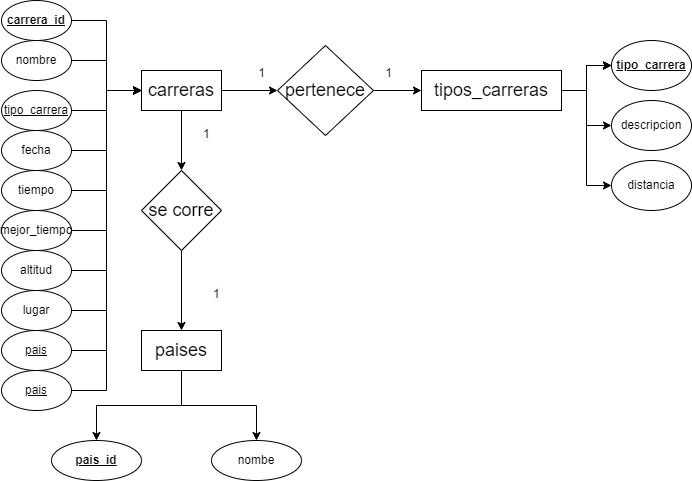

The diagram above was exported from draw.io. Its source (the exported page's mxGraphModel, read from the mxfile embedded in the PNG):
<mxGraphModel dx="794" dy="446" grid="1" gridSize="10" guides="1" tooltips="1" connect="1" arrows="1" fold="1" page="1" pageScale="1" pageWidth="827" pageHeight="1169" background="#FFFFFF" math="0" shadow="0">
  <root>
    <mxCell id="0" />
    <mxCell id="1" parent="0" />
    <mxCell id="awh_jBocMLvxY3TA2_ON-18" style="edgeStyle=orthogonalEdgeStyle;rounded=0;orthogonalLoop=1;jettySize=auto;html=1;exitX=0;exitY=0.5;exitDx=0;exitDy=0;entryX=1;entryY=0.5;entryDx=0;entryDy=0;endArrow=none;endFill=0;" parent="1" source="awh_jBocMLvxY3TA2_ON-1" target="awh_jBocMLvxY3TA2_ON-7" edge="1">
      <mxGeometry relative="1" as="geometry" />
    </mxCell>
    <mxCell id="awh_jBocMLvxY3TA2_ON-31" value="" style="edgeStyle=orthogonalEdgeStyle;rounded=0;orthogonalLoop=1;jettySize=auto;html=1;" parent="1" source="awh_jBocMLvxY3TA2_ON-1" target="awh_jBocMLvxY3TA2_ON-30" edge="1">
      <mxGeometry relative="1" as="geometry" />
    </mxCell>
    <mxCell id="awh_jBocMLvxY3TA2_ON-46" value="" style="edgeStyle=orthogonalEdgeStyle;rounded=0;orthogonalLoop=1;jettySize=auto;html=1;" parent="1" source="awh_jBocMLvxY3TA2_ON-1" target="awh_jBocMLvxY3TA2_ON-45" edge="1">
      <mxGeometry relative="1" as="geometry" />
    </mxCell>
    <mxCell id="awh_jBocMLvxY3TA2_ON-1" value="&lt;font style=&quot;font-size: 18px;&quot;&gt;carreras&lt;/font&gt;" style="rounded=0;whiteSpace=wrap;html=1;" parent="1" vertex="1">
      <mxGeometry x="230" y="70" width="80" height="40" as="geometry" />
    </mxCell>
    <mxCell id="awh_jBocMLvxY3TA2_ON-34" value="" style="edgeStyle=orthogonalEdgeStyle;rounded=0;orthogonalLoop=1;jettySize=auto;html=1;" parent="1" source="awh_jBocMLvxY3TA2_ON-4" target="awh_jBocMLvxY3TA2_ON-33" edge="1">
      <mxGeometry relative="1" as="geometry" />
    </mxCell>
    <mxCell id="awh_jBocMLvxY3TA2_ON-36" value="" style="edgeStyle=orthogonalEdgeStyle;rounded=0;orthogonalLoop=1;jettySize=auto;html=1;" parent="1" source="awh_jBocMLvxY3TA2_ON-4" target="awh_jBocMLvxY3TA2_ON-33" edge="1">
      <mxGeometry relative="1" as="geometry" />
    </mxCell>
    <mxCell id="awh_jBocMLvxY3TA2_ON-37" value="" style="edgeStyle=orthogonalEdgeStyle;rounded=0;orthogonalLoop=1;jettySize=auto;html=1;" parent="1" source="awh_jBocMLvxY3TA2_ON-4" target="awh_jBocMLvxY3TA2_ON-33" edge="1">
      <mxGeometry relative="1" as="geometry" />
    </mxCell>
    <mxCell id="awh_jBocMLvxY3TA2_ON-39" style="edgeStyle=orthogonalEdgeStyle;rounded=0;orthogonalLoop=1;jettySize=auto;html=1;exitX=1;exitY=0.5;exitDx=0;exitDy=0;entryX=0;entryY=0.5;entryDx=0;entryDy=0;" parent="1" source="awh_jBocMLvxY3TA2_ON-4" target="awh_jBocMLvxY3TA2_ON-38" edge="1">
      <mxGeometry relative="1" as="geometry" />
    </mxCell>
    <mxCell id="awh_jBocMLvxY3TA2_ON-41" style="edgeStyle=orthogonalEdgeStyle;rounded=0;orthogonalLoop=1;jettySize=auto;html=1;exitX=1;exitY=0.5;exitDx=0;exitDy=0;entryX=0;entryY=0.5;entryDx=0;entryDy=0;" parent="1" source="awh_jBocMLvxY3TA2_ON-4" target="awh_jBocMLvxY3TA2_ON-40" edge="1">
      <mxGeometry relative="1" as="geometry" />
    </mxCell>
    <mxCell id="awh_jBocMLvxY3TA2_ON-4" value="&lt;font style=&quot;font-size: 18px;&quot;&gt;tipos_carreras&lt;/font&gt;" style="rounded=0;whiteSpace=wrap;html=1;" parent="1" vertex="1">
      <mxGeometry x="510" y="70" width="140" height="40" as="geometry" />
    </mxCell>
    <mxCell id="awh_jBocMLvxY3TA2_ON-49" value="" style="edgeStyle=orthogonalEdgeStyle;rounded=0;orthogonalLoop=1;jettySize=auto;html=1;" parent="1" source="awh_jBocMLvxY3TA2_ON-5" target="awh_jBocMLvxY3TA2_ON-48" edge="1">
      <mxGeometry relative="1" as="geometry" />
    </mxCell>
    <mxCell id="awh_jBocMLvxY3TA2_ON-52" style="edgeStyle=orthogonalEdgeStyle;rounded=0;orthogonalLoop=1;jettySize=auto;html=1;exitX=0.5;exitY=1;exitDx=0;exitDy=0;" parent="1" source="awh_jBocMLvxY3TA2_ON-5" target="awh_jBocMLvxY3TA2_ON-51" edge="1">
      <mxGeometry relative="1" as="geometry" />
    </mxCell>
    <mxCell id="awh_jBocMLvxY3TA2_ON-5" value="&lt;span style=&quot;font-size: 18px;&quot;&gt;paises&lt;/span&gt;" style="rounded=0;whiteSpace=wrap;html=1;" parent="1" vertex="1">
      <mxGeometry x="230" y="330" width="80" height="40" as="geometry" />
    </mxCell>
    <mxCell id="awh_jBocMLvxY3TA2_ON-7" value="&lt;u&gt;tipo_carrera&lt;/u&gt;" style="ellipse;whiteSpace=wrap;html=1;" parent="1" vertex="1">
      <mxGeometry x="90" y="90" width="70" height="40" as="geometry" />
    </mxCell>
    <mxCell id="awh_jBocMLvxY3TA2_ON-20" style="edgeStyle=orthogonalEdgeStyle;rounded=0;orthogonalLoop=1;jettySize=auto;html=1;exitX=1;exitY=0.5;exitDx=0;exitDy=0;entryX=0;entryY=0.5;entryDx=0;entryDy=0;" parent="1" source="awh_jBocMLvxY3TA2_ON-9" target="awh_jBocMLvxY3TA2_ON-1" edge="1">
      <mxGeometry relative="1" as="geometry" />
    </mxCell>
    <mxCell id="awh_jBocMLvxY3TA2_ON-9" value="nombre" style="ellipse;whiteSpace=wrap;html=1;" parent="1" vertex="1">
      <mxGeometry x="90" y="40" width="70" height="40" as="geometry" />
    </mxCell>
    <mxCell id="awh_jBocMLvxY3TA2_ON-21" style="edgeStyle=orthogonalEdgeStyle;rounded=0;orthogonalLoop=1;jettySize=auto;html=1;exitX=1;exitY=0.5;exitDx=0;exitDy=0;entryX=0;entryY=0.5;entryDx=0;entryDy=0;" parent="1" source="awh_jBocMLvxY3TA2_ON-10" target="awh_jBocMLvxY3TA2_ON-1" edge="1">
      <mxGeometry relative="1" as="geometry" />
    </mxCell>
    <mxCell id="awh_jBocMLvxY3TA2_ON-10" value="&lt;u&gt;&lt;b&gt;carrera_id&lt;/b&gt;&lt;/u&gt;" style="ellipse;whiteSpace=wrap;html=1;" parent="1" vertex="1">
      <mxGeometry x="90" width="70" height="40" as="geometry" />
    </mxCell>
    <mxCell id="awh_jBocMLvxY3TA2_ON-28" style="edgeStyle=orthogonalEdgeStyle;rounded=0;orthogonalLoop=1;jettySize=auto;html=1;exitX=1;exitY=0.5;exitDx=0;exitDy=0;entryX=0;entryY=0.5;entryDx=0;entryDy=0;" parent="1" source="awh_jBocMLvxY3TA2_ON-11" target="awh_jBocMLvxY3TA2_ON-1" edge="1">
      <mxGeometry relative="1" as="geometry" />
    </mxCell>
    <mxCell id="awh_jBocMLvxY3TA2_ON-11" value="lugar" style="ellipse;whiteSpace=wrap;html=1;" parent="1" vertex="1">
      <mxGeometry x="90" y="290" width="70" height="40" as="geometry" />
    </mxCell>
    <mxCell id="awh_jBocMLvxY3TA2_ON-25" style="edgeStyle=orthogonalEdgeStyle;rounded=0;orthogonalLoop=1;jettySize=auto;html=1;exitX=1;exitY=0.5;exitDx=0;exitDy=0;entryX=0;entryY=0.5;entryDx=0;entryDy=0;" parent="1" source="awh_jBocMLvxY3TA2_ON-12" target="awh_jBocMLvxY3TA2_ON-1" edge="1">
      <mxGeometry relative="1" as="geometry" />
    </mxCell>
    <mxCell id="awh_jBocMLvxY3TA2_ON-12" value="altitud" style="ellipse;whiteSpace=wrap;html=1;" parent="1" vertex="1">
      <mxGeometry x="90" y="250" width="70" height="40" as="geometry" />
    </mxCell>
    <mxCell id="awh_jBocMLvxY3TA2_ON-24" style="edgeStyle=orthogonalEdgeStyle;rounded=0;orthogonalLoop=1;jettySize=auto;html=1;exitX=1;exitY=0.5;exitDx=0;exitDy=0;entryX=0;entryY=0.5;entryDx=0;entryDy=0;" parent="1" source="awh_jBocMLvxY3TA2_ON-13" target="awh_jBocMLvxY3TA2_ON-1" edge="1">
      <mxGeometry relative="1" as="geometry" />
    </mxCell>
    <mxCell id="awh_jBocMLvxY3TA2_ON-13" value="mejor_tiempo" style="ellipse;whiteSpace=wrap;html=1;" parent="1" vertex="1">
      <mxGeometry x="90" y="210" width="70" height="40" as="geometry" />
    </mxCell>
    <mxCell id="awh_jBocMLvxY3TA2_ON-22" style="edgeStyle=orthogonalEdgeStyle;rounded=0;orthogonalLoop=1;jettySize=auto;html=1;exitX=1;exitY=0.5;exitDx=0;exitDy=0;entryX=0;entryY=0.5;entryDx=0;entryDy=0;" parent="1" source="awh_jBocMLvxY3TA2_ON-14" target="awh_jBocMLvxY3TA2_ON-1" edge="1">
      <mxGeometry relative="1" as="geometry" />
    </mxCell>
    <mxCell id="awh_jBocMLvxY3TA2_ON-14" value="fecha" style="ellipse;whiteSpace=wrap;html=1;" parent="1" vertex="1">
      <mxGeometry x="90" y="130" width="70" height="40" as="geometry" />
    </mxCell>
    <mxCell id="awh_jBocMLvxY3TA2_ON-23" style="edgeStyle=orthogonalEdgeStyle;rounded=0;orthogonalLoop=1;jettySize=auto;html=1;exitX=1;exitY=0.5;exitDx=0;exitDy=0;entryX=0;entryY=0.5;entryDx=0;entryDy=0;" parent="1" source="awh_jBocMLvxY3TA2_ON-15" target="awh_jBocMLvxY3TA2_ON-1" edge="1">
      <mxGeometry relative="1" as="geometry" />
    </mxCell>
    <mxCell id="awh_jBocMLvxY3TA2_ON-15" value="tiempo" style="ellipse;whiteSpace=wrap;html=1;" parent="1" vertex="1">
      <mxGeometry x="90" y="170" width="70" height="40" as="geometry" />
    </mxCell>
    <mxCell id="awh_jBocMLvxY3TA2_ON-29" style="edgeStyle=orthogonalEdgeStyle;rounded=0;orthogonalLoop=1;jettySize=auto;html=1;exitX=1;exitY=0.5;exitDx=0;exitDy=0;entryX=0;entryY=0.5;entryDx=0;entryDy=0;" parent="1" source="awh_jBocMLvxY3TA2_ON-17" target="awh_jBocMLvxY3TA2_ON-1" edge="1">
      <mxGeometry relative="1" as="geometry" />
    </mxCell>
    <mxCell id="awh_jBocMLvxY3TA2_ON-17" value="&lt;u&gt;pais&lt;/u&gt;" style="ellipse;whiteSpace=wrap;html=1;" parent="1" vertex="1">
      <mxGeometry x="90" y="330" width="70" height="40" as="geometry" />
    </mxCell>
    <mxCell id="awh_jBocMLvxY3TA2_ON-32" value="" style="edgeStyle=orthogonalEdgeStyle;rounded=0;orthogonalLoop=1;jettySize=auto;html=1;" parent="1" source="awh_jBocMLvxY3TA2_ON-30" target="awh_jBocMLvxY3TA2_ON-4" edge="1">
      <mxGeometry relative="1" as="geometry" />
    </mxCell>
    <mxCell id="awh_jBocMLvxY3TA2_ON-30" value="&lt;font style=&quot;font-size: 18px;&quot;&gt;pertenece&lt;/font&gt;" style="rhombus;whiteSpace=wrap;html=1;rounded=0;" parent="1" vertex="1">
      <mxGeometry x="366" y="45" width="96" height="90" as="geometry" />
    </mxCell>
    <mxCell id="awh_jBocMLvxY3TA2_ON-33" value="&lt;u&gt;&lt;b&gt;tipo_carrera&lt;/b&gt;&lt;/u&gt;" style="ellipse;whiteSpace=wrap;html=1;rounded=0;" parent="1" vertex="1">
      <mxGeometry x="700" y="40" width="80" height="50" as="geometry" />
    </mxCell>
    <mxCell id="awh_jBocMLvxY3TA2_ON-38" value="descripcion" style="ellipse;whiteSpace=wrap;html=1;rounded=0;" parent="1" vertex="1">
      <mxGeometry x="700" y="100" width="80" height="50" as="geometry" />
    </mxCell>
    <mxCell id="awh_jBocMLvxY3TA2_ON-40" value="distancia" style="ellipse;whiteSpace=wrap;html=1;rounded=0;" parent="1" vertex="1">
      <mxGeometry x="700" y="160" width="80" height="50" as="geometry" />
    </mxCell>
    <mxCell id="awh_jBocMLvxY3TA2_ON-43" value="1" style="text;html=1;align=center;verticalAlign=middle;resizable=0;points=[];autosize=1;strokeColor=none;fillColor=none;" parent="1" vertex="1">
      <mxGeometry x="335" y="58" width="30" height="30" as="geometry" />
    </mxCell>
    <mxCell id="awh_jBocMLvxY3TA2_ON-44" value="1" style="text;html=1;align=center;verticalAlign=middle;resizable=0;points=[];autosize=1;strokeColor=none;fillColor=none;" parent="1" vertex="1">
      <mxGeometry x="462" y="58" width="30" height="30" as="geometry" />
    </mxCell>
    <mxCell id="awh_jBocMLvxY3TA2_ON-47" style="edgeStyle=orthogonalEdgeStyle;rounded=0;orthogonalLoop=1;jettySize=auto;html=1;exitX=0.5;exitY=1;exitDx=0;exitDy=0;entryX=0.5;entryY=0;entryDx=0;entryDy=0;" parent="1" source="awh_jBocMLvxY3TA2_ON-45" target="awh_jBocMLvxY3TA2_ON-5" edge="1">
      <mxGeometry relative="1" as="geometry" />
    </mxCell>
    <mxCell id="awh_jBocMLvxY3TA2_ON-45" value="&lt;font style=&quot;font-size: 18px;&quot;&gt;se corre&lt;/font&gt;" style="rhombus;whiteSpace=wrap;html=1;rounded=0;" parent="1" vertex="1">
      <mxGeometry x="230" y="170" width="80" height="80" as="geometry" />
    </mxCell>
    <mxCell id="awh_jBocMLvxY3TA2_ON-48" value="&lt;u&gt;&lt;b&gt;pais_id&lt;/b&gt;&lt;/u&gt;" style="ellipse;whiteSpace=wrap;html=1;rounded=0;" parent="1" vertex="1">
      <mxGeometry x="140" y="440" width="90" height="40" as="geometry" />
    </mxCell>
    <mxCell id="awh_jBocMLvxY3TA2_ON-51" value="nombe" style="ellipse;whiteSpace=wrap;html=1;rounded=0;" parent="1" vertex="1">
      <mxGeometry x="300" y="440" width="90" height="40" as="geometry" />
    </mxCell>
    <mxCell id="awh_jBocMLvxY3TA2_ON-53" value="&lt;span style=&quot;color: rgb(0, 0, 0); font-family: Helvetica; font-size: 12px; font-style: normal; font-variant-ligatures: normal; font-variant-caps: normal; font-weight: 400; letter-spacing: normal; orphans: 2; text-align: center; text-indent: 0px; text-transform: none; widows: 2; word-spacing: 0px; -webkit-text-stroke-width: 0px; background-color: rgb(251, 251, 251); text-decoration-thickness: initial; text-decoration-style: initial; text-decoration-color: initial; float: none; display: inline !important;&quot;&gt;1&lt;/span&gt;" style="text;whiteSpace=wrap;html=1;" parent="1" vertex="1">
      <mxGeometry x="300" y="280" width="40" height="40" as="geometry" />
    </mxCell>
    <mxCell id="awh_jBocMLvxY3TA2_ON-54" value="&lt;span style=&quot;color: rgb(0, 0, 0); font-family: Helvetica; font-size: 12px; font-style: normal; font-variant-ligatures: normal; font-variant-caps: normal; font-weight: 400; letter-spacing: normal; orphans: 2; text-align: center; text-indent: 0px; text-transform: none; widows: 2; word-spacing: 0px; -webkit-text-stroke-width: 0px; background-color: rgb(251, 251, 251); text-decoration-thickness: initial; text-decoration-style: initial; text-decoration-color: initial; float: none; display: inline !important;&quot;&gt;1&lt;/span&gt;" style="text;whiteSpace=wrap;html=1;" parent="1" vertex="1">
      <mxGeometry x="290" y="120" width="40" height="40" as="geometry" />
    </mxCell>
    <mxCell id="awh_jBocMLvxY3TA2_ON-56" style="edgeStyle=orthogonalEdgeStyle;rounded=0;orthogonalLoop=1;jettySize=auto;html=1;exitX=1;exitY=0.5;exitDx=0;exitDy=0;entryX=0;entryY=0.5;entryDx=0;entryDy=0;" parent="1" source="awh_jBocMLvxY3TA2_ON-55" target="awh_jBocMLvxY3TA2_ON-1" edge="1">
      <mxGeometry relative="1" as="geometry" />
    </mxCell>
    <mxCell id="awh_jBocMLvxY3TA2_ON-55" value="&lt;u&gt;pais&lt;/u&gt;" style="ellipse;whiteSpace=wrap;html=1;" parent="1" vertex="1">
      <mxGeometry x="90" y="370" width="70" height="40" as="geometry" />
    </mxCell>
  </root>
</mxGraphModel>